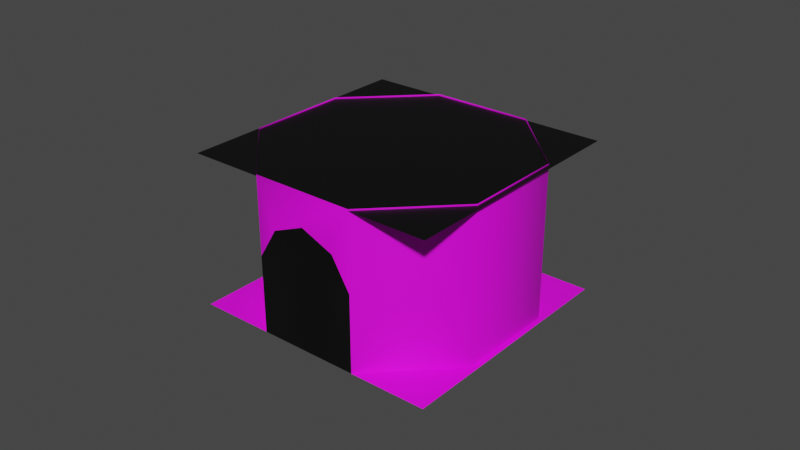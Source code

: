 # Source: Interior.blend  (saved by Blender 2.83.19; exported with 4.5.12 LTS)
import bpy
from mathutils import Matrix  # noqa: F401  (used for matrix-valued properties, if any)

bpy.ops.wm.read_factory_settings(use_empty=True)
scene = bpy.context.scene
scene.name = 'Scene'

# ---- collections
col_collection = bpy.data.collections.new('Collection'); scene.collection.children.link(col_collection)
col_interiormeshes = bpy.data.collections.new('InteriorMeshes'); col_collection.children.link(col_interiormeshes)

# ---- images (referenced by path relative to the original .blend; pixels are not part of the script)
import os
ASSET_DIR = os.environ.get("B2B_ASSET_DIR", "")  # directory of the original .blend (textures are referenced by path, not embedded)
HERE = os.path.dirname(os.path.abspath(__file__))  # packed textures are extracted next to this script under _unpacked/

def load_image(name, relpath, width, height, colorspace="sRGB"):
    """Load a texture the original file referenced (path relative to the .blend, or extracted next to this script)."""
    p = next((c for c in (os.path.join(HERE, relpath), os.path.join(ASSET_DIR, relpath)) if relpath and os.path.exists(c)), "")
    if p:
        img = bpy.data.images.load(p, check_existing=True)
        img.name = name
    else:  # same state as the original file: an image datablock whose file is absent (Cycles renders it pink)
        img = bpy.data.images.new(name, width, height)
        img.source = "FILE"
        img.filepath = "//" + (relpath or name)
    img.colorspace_settings.name = colorspace
    return img
img_texturescom_wood_bamboowall_512_albedo_png = load_image('TexturesCom_Wood_BambooWall_512_albedo.png', 'Textures/TexturesCom_Wood_BambooWall_512_albedo.png', 1024, 1024, 'sRGB')
img_wood060_1k_color_jpg = load_image('Wood060_1K_Color.jpg', 'Textures/Wood060_1K_Color.jpg', 1024, 1024, 'sRGB')
img_fabric030_1k_color_jpg = load_image('Fabric030_1K_Color.jpg', 'Textures/Fabric030_1K_Color.jpg', 1024, 1024, 'sRGB')
img_fabric030_1k_color_jpg_001 = load_image('Fabric030_1K_Color.jpg.001', 'Textures/Fabric030_1K_Color.jpg', 1024, 1024, 'sRGB')
img_treeend002_1k_color_jpg = load_image('TreeEnd002_1K_Color.jpg', 'Textures/TreeEnd002_1K_Color.jpg', 1024, 1024, 'sRGB')

# ---- materials (node trees are filled in below, after node groups)
mat_beachhutinterior_bamboosiding = bpy.data.materials.new('BeachHutInterior_BambooSiding')
mat_beachhutinterior_bamboosiding.use_transparent_shadow = False
mat_beachhutinterior_black = bpy.data.materials.new('BeachHutInterior_Black')
mat_beachhutinterior_black.use_transparent_shadow = False
mat_beachhutinterior_solidwood = bpy.data.materials.new('BeachHutInterior_SolidWood')
mat_beachhutinterior_solidwood.use_transparent_shadow = False
mat_beachhutinterior_cloth = bpy.data.materials.new('BeachHutInterior_Cloth')
mat_beachhutinterior_cloth.use_transparent_shadow = False
mat_beachhutinterior_pillow = bpy.data.materials.new('BeachHutInterior_Pillow')
mat_beachhutinterior_pillow.use_transparent_shadow = False
mat_beachhutinterior_treeend = bpy.data.materials.new('BeachHutInterior_TreeEnd')
mat_beachhutinterior_treeend.use_transparent_shadow = False

# ---- material node trees
mat_beachhutinterior_bamboosiding.use_nodes = True; mat_beachhutinterior_bamboosiding.node_tree.nodes.clear()
_N = mat_beachhutinterior_bamboosiding.node_tree.nodes; _L = mat_beachhutinterior_bamboosiding.node_tree.links
n0 = _N.new('ShaderNodeBsdfPrincipled'); n0.name = 'Principled BSDF'; n0.location = (10, 300)
n0.distribution = 'GGX'
n0.subsurface_method = 'BURLEY'
n0.inputs[3].default_value = 1.45
n0.inputs[27].default_value = (0.0, 0.0, 0.0, 1.0)
n0.inputs[28].default_value = 1.0
n1 = _N.new('ShaderNodeOutputMaterial'); n1.name = 'Material Output'; n1.location = (300, 300)
n2 = _N.new('ShaderNodeTexImage'); n2.name = 'Image Texture'; n2.location = (-280, 280)
n2.image = img_texturescom_wood_bamboowall_512_albedo_png
_L.new(n0.outputs[0], n1.inputs[0])
_L.new(n2.outputs[0], n0.inputs[0])
n1.is_active_output = True
mat_beachhutinterior_black.use_nodes = True; mat_beachhutinterior_black.node_tree.nodes.clear()
_N = mat_beachhutinterior_black.node_tree.nodes; _L = mat_beachhutinterior_black.node_tree.links
n0 = _N.new('ShaderNodeBsdfPrincipled'); n0.name = 'Principled BSDF'; n0.location = (10, 300)
n0.distribution = 'GGX'
n0.subsurface_method = 'BURLEY'
n0.inputs[0].default_value = (0.0, 0.0, 0.0, 1.0)
n0.inputs[3].default_value = 1.45
n0.inputs[27].default_value = (0.0, 0.0, 0.0, 1.0)
n0.inputs[28].default_value = 1.0
n1 = _N.new('ShaderNodeOutputMaterial'); n1.name = 'Material Output'; n1.location = (300, 300)
_L.new(n0.outputs[0], n1.inputs[0])
n1.is_active_output = True
mat_beachhutinterior_solidwood.use_nodes = True; mat_beachhutinterior_solidwood.node_tree.nodes.clear()
_N = mat_beachhutinterior_solidwood.node_tree.nodes; _L = mat_beachhutinterior_solidwood.node_tree.links
n0 = _N.new('ShaderNodeBsdfPrincipled'); n0.name = 'Principled BSDF'; n0.location = (10, 300)
n0.distribution = 'GGX'
n0.subsurface_method = 'BURLEY'
n0.inputs[3].default_value = 1.45
n0.inputs[27].default_value = (0.0, 0.0, 0.0, 1.0)
n0.inputs[28].default_value = 1.0
n1 = _N.new('ShaderNodeOutputMaterial'); n1.name = 'Material Output'; n1.location = (300, 300)
n2 = _N.new('ShaderNodeTexImage'); n2.name = 'Image Texture'; n2.location = (-280, 280)
n2.image = img_wood060_1k_color_jpg
_L.new(n0.outputs[0], n1.inputs[0])
_L.new(n2.outputs[0], n0.inputs[0])
n1.is_active_output = True
mat_beachhutinterior_cloth.use_nodes = True; mat_beachhutinterior_cloth.node_tree.nodes.clear()
_N = mat_beachhutinterior_cloth.node_tree.nodes; _L = mat_beachhutinterior_cloth.node_tree.links
n0 = _N.new('ShaderNodeBsdfPrincipled'); n0.name = 'Principled BSDF'; n0.location = (145, 300)
n0.distribution = 'GGX'
n0.subsurface_method = 'BURLEY'
n0.inputs[3].default_value = 1.45
n0.inputs[27].default_value = (0.0, 0.0, 0.0, 1.0)
n0.inputs[28].default_value = 1.0
n1 = _N.new('ShaderNodeOutputMaterial'); n1.name = 'Material Output'; n1.location = (435, 300)
n2 = _N.new('ShaderNodeTexImage'); n2.name = 'Image Texture'; n2.location = (-495, 287)
n2.image = img_fabric030_1k_color_jpg
_L.new(n0.outputs[0], n1.inputs[0])
_L.new(n2.outputs[0], n0.inputs[0])
n1.is_active_output = True
mat_beachhutinterior_pillow.use_nodes = True; mat_beachhutinterior_pillow.node_tree.nodes.clear()
_N = mat_beachhutinterior_pillow.node_tree.nodes; _L = mat_beachhutinterior_pillow.node_tree.links
n0 = _N.new('ShaderNodeBsdfPrincipled'); n0.name = 'Principled BSDF'; n0.location = (145, 300)
n0.distribution = 'GGX'
n0.subsurface_method = 'BURLEY'
n0.inputs[3].default_value = 1.45
n0.inputs[27].default_value = (0.0, 0.0, 0.0, 1.0)
n0.inputs[28].default_value = 1.0
n1 = _N.new('ShaderNodeOutputMaterial'); n1.name = 'Material Output'; n1.location = (435, 300)
n2 = _N.new('ShaderNodeTexImage'); n2.name = 'Image Texture'; n2.location = (-495, 287)
n2.image = img_fabric030_1k_color_jpg_001
n3 = _N.new('ShaderNodeMix'); n3.name = 'Mix'; n3.location = (-117, 239)
n3.data_type = 'RGBA'
n3.inputs[0].default_value = 0.525
n3.inputs[7].default_value = (1.0, 1.0, 1.0, 1.0)
_L.new(n0.outputs[0], n1.inputs[0])
_L.new(n2.outputs[0], n3.inputs[6])
_L.new(n3.outputs[2], n0.inputs[0])
n1.is_active_output = True
mat_beachhutinterior_treeend.use_nodes = True; mat_beachhutinterior_treeend.node_tree.nodes.clear()
_N = mat_beachhutinterior_treeend.node_tree.nodes; _L = mat_beachhutinterior_treeend.node_tree.links
n0 = _N.new('ShaderNodeBsdfPrincipled'); n0.name = 'Principled BSDF'; n0.location = (10, 300)
n0.distribution = 'GGX'
n0.subsurface_method = 'BURLEY'
n0.inputs[3].default_value = 1.45
n0.inputs[27].default_value = (0.0, 0.0, 0.0, 1.0)
n0.inputs[28].default_value = 1.0
n1 = _N.new('ShaderNodeOutputMaterial'); n1.name = 'Material Output'; n1.location = (300, 300)
n2 = _N.new('ShaderNodeTexImage'); n2.name = 'Image Texture'; n2.location = (-280, 280)
n2.image = img_treeend002_1k_color_jpg
_L.new(n0.outputs[0], n1.inputs[0])
_L.new(n2.outputs[0], n0.inputs[0])
n1.is_active_output = True

# ---- world
world_world = bpy.data.worlds.new('World'); scene.world = world_world
world_world.use_nodes = True; world_world.node_tree.nodes.clear()
_N = world_world.node_tree.nodes; _L = world_world.node_tree.links
n0 = _N.new('ShaderNodeOutputWorld'); n0.name = 'World Output'; n0.location = (300, 300)
n1 = _N.new('ShaderNodeBackground'); n1.name = 'Background'; n1.location = (10, 300)
n1.inputs[0].default_value = (0.05088, 0.05088, 0.05088, 1.0)
_L.new(n1.outputs[0], n0.inputs[0])
n0.is_active_output = True
world_world.color = (0.05088, 0.05088, 0.05088)
world_world.use_sun_shadow = False
world_world.sun_shadow_jitter_overblur = 0.0

# ---- meshes
me_walls_floor = bpy.data.meshes.new('Walls_Floor')
me_walls_floor.from_pydata([(0.01494, 3.257, 0.002164), (-2.262, 2.314, 0.002164), (-3.206, 0.03619, 0.002164), (-2.264, -2.246, 0.002164), (0.01312, -3.189, 0.002164), (2.292, -2.241, 0.002164), (3.236, 0.03619, 0.002164), (2.292, 2.314, 0.002164), (-2.262, 2.314, 3.725), (0.01494, 3.257, 3.725), (-3.206, 0.03619, 3.725), (-2.264, -2.246, 3.725), (0.01312, -3.189, 3.725), (2.292, -2.241, 3.725), (3.236, 0.03619, 3.725), (2.292, 2.314, 3.725), (0.01312, -3.189, 1.864), (-2.264, -2.246, 1.864), (-1.126, -2.717, 2.929), (-1.851, -2.417, 2.602), (-0.4, -3.018, 2.602)], [], [(7, 6, 14), (13, 5, 4, 16, 12), (1, 0, 9), (0, 7, 15), (6, 5, 13), (11, 12, 16, 20, 18, 19, 17), (2, 1, 8), (17, 19, 20), (7, 14, 15), (11, 17, 3, 2, 10), (1, 9, 8), (0, 15, 9), (6, 13, 14), (2, 8, 10), (16, 17, 20), (19, 18, 20), (4, 3, 17, 16)])
me_walls_floor.polygons.foreach_set('use_smooth', [True] * 17)
me_walls_floor.polygons.foreach_set('material_index', [0, 0, 0, 0, 0, 0, 0, 1, 0, 0, 0, 0, 0, 0, 1, 1, 1])
_uv = me_walls_floor.uv_layers.new(name='UVMap')
_uv.uv.foreach_set('vector', [5.03e-07, 1.0, 1.0, 1.0, 1.0, 0.0, 0.7071, 1.0, 0.7071, 1.192e-07, 0.2929, 1.788e-07, 0.2929, 0.5, 0.2929, 1.0, 0.2929, 5.96e-08, 0.0, 1.49e-07, 8.941e-08, 1.0, 1.281e-08, 1.0, 0.3311, 1.0, 0.3311, 0.6152, 1.0, 0.0, 0.7071, 1.192e-07, 0.7071, 1.0, 0.001706, 1.0, 1.002, 1.0, 1.002, 0.2449, 0.8202, 0.5445, 0.5016, 0.677, 0.1834, 0.5445, 0.001706, 0.2449, 0.7071, 0.0, 0.2929, 5.96e-08, 0.2929, 1.0, 0.001706, 0.2449, 0.1834, 0.5445, 0.8202, 0.5445, 5.03e-07, 1.0, 1.0, 0.0, 0.0, 2.049e-07, 1.0, 1.0, 1.0, 0.5, 1.0, 0.0, 0.7071, 0.0, 0.7071, 1.0, 0.2929, 5.96e-08, 8.941e-08, 1.0, 0.2929, 1.0, 1.281e-08, 1.0, 0.3311, 0.6152, 0.0, 0.6152, 1.0, 0.0, 0.7071, 1.0, 1.0, 1.0, 0.7071, 0.0, 0.2929, 1.0, 0.7071, 1.0, 1.002, 0.2449, 0.001706, 0.2449, 0.8202, 0.5445, 0.1834, 0.5445, 0.5016, 0.677, 0.8202, 0.5445, 0.2929, 1.788e-07, 1.0, 0.0, 0.001706, 0.2449, 0.2929, 0.5])
me_walls_floor.materials.append(mat_beachhutinterior_bamboosiding)
me_walls_floor.materials.append(mat_beachhutinterior_black)
me_walls_floor.use_remesh_fix_poles = True
me_walls_floor.use_remesh_preserve_attributes = False
me_walls_floor.use_mirror_vertex_groups = False
me_walls_floor.update()
me_cylinder = bpy.data.meshes.new('Cylinder')
me_cylinder.from_pydata([(-16.12, 23.83, 4.388), (-15.34, 23.69, 6.047), (-16.55, 24.67, 5.938), (-14.8, 31.25, 5.97), (-16.31, 30.46, 6.044), (-4.058, 24.41, 4.401), (-5.727, 23.51, 4.398), (-5.749, 23.53, 5.97), (-4.236, 24.32, 6.044), (-4.427, 30.95, 4.388), (-3.999, 30.11, 5.938), (-5.206, 31.09, 6.047), (-19.63, -0.07963, 4.304), (-19.68, 31.87, 4.305), (0.5423, -0.0614, 4.303), (0.497, 31.89, 4.306), (-20.58, -1.462, 2.766), (-20.6, -1.453, 0.9612), (-20.6, 33.26, 2.765), (-20.35, 33.14, 0.9421), (-20.63, 33.22, 0.9689), (-20.29, 33.31, 0.9561), (1.463, -1.453, 2.765), (1.443, -1.462, 0.9613), (1.444, 33.27, 2.765), (1.463, 33.27, 0.9619), (-18.19, 32.19, -3.463), (-19.4, 32.97, 0.9989), (-18.68, 30.72, 1.0), (-19.83, 30.8, -3.46), (-20.2, 31.33, 1.0), (-20.29, 31.9, 1.0), (-20.18, 32.37, -3.46), (-20.2, 31.33, 1.0), (-20.29, 31.9, 1.0), (0.5206, 32.75, -3.46), (0.555, 30.79, -3.46), (-1.117, 31.96, -3.461), (0.9784, 31.24, 0.9391), (-1.149, 31.28, 0.9456), (0.2624, 32.87, 0.9394), (-18.65, 0.962, -3.46), (-18.22, -0.4661, -3.46), (-19.71, -0.9878, -3.46), (-20.09, 0.5272, -3.46), (-20.16, 0.03699, 0.9414), (-20.16, 0.148, 0.9416), (-20.17, 0.1167, 0.9418), (-19.34, 1.023, 0.9409), (-19.35, 1.02, 0.941), (-20.0, 0.5855, 0.942), (-20.0, 0.5777, 0.942), (-20.09, -0.4574, 0.9403), (-18.16, -0.1281, 0.939), (-18.43, 0.7155, 0.9391), (-19.66, -0.8775, 0.9389), (-19.2, -1.012, 0.9389), (-18.55, -0.8074, 0.9389), (-18.56, -0.8117, 0.9389), (-18.42, 0.7095, 0.9391), (0.5231, 0.961, -3.46), (0.9927, -0.4011, -3.461), (-0.5417, -0.9865, -3.46), (-0.8699, 0.584, -3.46), (0.9966, -0.4833, 0.9388), (-1.149, -0.503, 0.9397), (0.265, 1.082, 0.9384), (0.5896, 31.88, 2.788), (-19.67, 31.91, 2.788), (0.5385, -0.09592, 2.788), (-19.72, -0.06517, 2.788), (-16.21, 30.89, 4.393)], [], [(4, 2, 1), (71, 4, 3), (11, 3, 4), (9, 11, 10), (8, 10, 11), (1, 7, 8), (9, 5, 15, 13, 0, 71), (19, 20, 21), (17, 33, 31, 19, 21, 34, 30, 46, 45), (20, 18, 21), (28, 29, 26), (27, 26, 32), (29, 28, 30), (38, 36, 35, 40), (31, 27, 32), (29, 32, 26), (36, 37, 35), (40, 35, 37), (39, 40, 37), (38, 39, 36), (42, 53, 57), (43, 56, 55), (43, 55, 52), (43, 44, 41, 42), (50, 49, 44), (46, 44, 47), (58, 56, 43), (48, 54, 41), (62, 65, 63), (64, 65, 62), (65, 66, 63), (66, 60, 63), (67, 69, 70, 16, 22, 24), (5, 9, 10, 8), (8, 11, 4, 1), (71, 0, 2, 4), (9, 71, 3, 11), (8, 7, 6, 5), (1, 2, 0), (69, 14, 12, 70), (67, 15, 14, 69), (70, 12, 13, 68), (68, 13, 15, 67), (23, 22, 16, 17), (0, 6, 7, 1), (25, 24, 22, 23), (17, 16, 18, 20), (38, 40, 25, 23, 64, 39), (21, 18, 24, 25), (31, 33, 17, 20, 19), (68, 67, 24, 18, 16, 70), (31, 32, 29, 30), (26, 27, 28), (30, 28, 27, 31), (37, 36, 39), (52, 55, 56, 58, 57, 53, 65, 64, 23, 17, 45), (59, 54, 48, 49, 50, 51, 46, 30, 34, 21, 25, 40, 39, 64, 66, 65, 53), (53, 42, 41, 59), (44, 43, 52, 45, 47), (42, 57, 58, 43), (41, 44, 49, 48), (54, 59, 41), (51, 50, 44), (46, 51, 44), (45, 46, 51, 50, 49, 48, 54, 59, 53, 57, 58, 56, 55, 52), (60, 66, 64, 61), (62, 63, 60, 61), (64, 62, 61), (6, 0, 13, 12, 14, 15, 5)])
me_cylinder.polygons.foreach_set('use_smooth', [True] * 69)
me_cylinder.polygons.foreach_set('material_index', [2, 2, 2, 2, 2, 2, 1, 0, 0, 0, 0, 0, 0, 0, 0, 0, 0, 0, 0, 0, 0, 0, 0, 0, 0, 0, 0, 0, 0, 0, 0, 0, 0, 2, 2, 2, 2, 2, 2, 1, 1, 1, 1, 0, 2, 0, 0, 0, 0, 0, 0, 0, 0, 0, 0, 0, 0, 0, 0, 0, 0, 0, 0, 0, 0, 0, 0, 0, 1])
_uv = me_cylinder.uv_layers.new(name='UVMap')
_uv.uv.foreach_set('vector', [0.6749, 0.9473, 0.6701, 0.5517, 0.7055, 0.5063, 0.6843, 0.4329, 0.6684, 0.06831, 0.6973, 0.05689, 0.9621, 0.9937, 0.6932, 0.9912, 0.6749, 0.9473, 0.3786, 0.02816, 0.6252, 0.004149, 0.6242, 0.055, 0.9917, 0.5527, 0.9975, 0.9483, 0.9621, 0.9937, 0.7055, 0.5063, 0.9753, 0.5088, 0.9917, 0.5527, 0.3085, 0.5112, 0.3132, 0.5585, 0.3798, 0.5017, 0.1269, 0.5017, 0.1725, 0.5585, 0.1745, 0.5112, 0.8866, 0.7009, 0.8918, 0.7023, 0.8854, 0.704, 0.8907, 0.002352, 0.8836, 0.6643, 0.8852, 0.6759, 0.8866, 0.7009, 0.8854, 0.704, 0.8852, 0.6759, 0.8836, 0.6643, 0.8827, 0.0338, 0.8827, 0.03155, 0.9642, 0.001385, 0.9997, 0.002598, 0.9641, 0.007886, 0.01637, 0.705, 0.02824, 0.7951, 0.005192, 0.7952, 0.1528, 0.7959, 0.1419, 0.7062, 0.1626, 0.7051, 0.2873, 0.7049, 0.292, 0.7951, 0.2805, 0.7952, 0.4824, 0.7049, 0.4824, 0.7938, 0.4615, 0.7941, 0.4648, 0.7051, 0.2695, 0.7952, 0.2629, 0.7953, 0.2679, 0.705, 0.5682, 0.7124, 0.5957, 0.7127, 0.5819, 0.7398, 0.526, 0.7284, 0.5488, 0.7092, 0.5555, 0.7384, 0.1781, 0.7951, 0.1736, 0.7062, 0.1968, 0.705, 0.1993, 0.794, 0.1781, 0.7951, 0.1968, 0.705, 0.04108, 0.7051, 0.06485, 0.7049, 0.05154, 0.794, 0.07445, 0.794, 0.06831, 0.705, 0.08209, 0.705, 0.09621, 0.7939, 0.0954, 0.7049, 0.1019, 0.7049, 0.3455, 0.7049, 0.3501, 0.7938, 0.3386, 0.7939, 0.6072, 0.7125, 0.6338, 0.7117, 0.6335, 0.7384, 0.6067, 0.7392, 0.231, 0.794, 0.2169, 0.7947, 0.2269, 0.7051, 0.3272, 0.794, 0.326, 0.705, 0.3276, 0.794, 0.08228, 0.705, 0.0954, 0.7049, 0.09621, 0.7939, 0.2166, 0.7947, 0.1994, 0.7956, 0.2053, 0.7062, 0.3745, 0.7049, 0.3661, 0.7939, 0.3551, 0.705, 0.108, 0.705, 0.1328, 0.7049, 0.1302, 0.7939, 0.2628, 0.7939, 0.2415, 0.795, 0.2577, 0.7051, 0.2415, 0.795, 0.237, 0.7062, 0.2577, 0.7051, 0.02039, 0.03195, 0.02141, 0.6735, 0.4261, 0.6729, 0.4441, 0.7026, 0.002125, 0.7024, 0.002428, 0.002246, 0.4274, 0.6976, 0.4274, 0.5524, 0.5726, 0.5524, 0.5726, 0.6976, 0.6774, 0.6976, 0.6774, 0.5524, 0.8226, 0.5524, 0.8226, 0.6976, 0.4274, 0.1976, 0.4274, 0.05239, 0.5726, 0.05239, 0.5726, 0.1976, 0.4274, 0.4476, 0.4274, 0.3024, 0.5726, 0.3024, 0.5726, 0.4476, 0.6654, 0.9317, 0.6319, 0.9431, 0.6306, 0.5666, 0.6646, 0.5573, 0.04062, 0.4959, 0.04776, 0.445, 0.286, 0.4617, 0.604, 0.75, 0.387, 0.7495, 0.387, 0.9945, 0.604, 0.9987, 0.604, 0.5007, 0.3798, 0.5017, 0.3834, 0.748, 0.604, 0.75, 0.604, 0.002322, 0.3876, 0.001693, 0.386, 0.2513, 0.604, 0.25, 0.604, 0.25, 0.386, 0.2513, 0.3873, 0.4999, 0.604, 0.5007, 0.9284, 0.6215, 0.9639, 0.6217, 0.9639, 0.9982, 0.9284, 0.9988, 0.4274, 0.9476, 0.4274, 0.8024, 0.5726, 0.8024, 0.5726, 0.9476, 0.8929, 0.0008457, 0.9284, 0.0005989, 0.9284, 0.6722, 0.8929, 0.6722, 0.9639, 0.6169, 0.9284, 0.6169, 0.9284, 1.543e-05, 0.9642, 0.001385, 0.4606, 0.6641, 0.4733, 0.6917, 0.4486, 0.7024, 0.4489, 0.002267, 0.4602, 0.02267, 0.4913, 0.6686, 0.9641, 0.007886, 0.9997, 0.002598, 0.9997, 0.4416, 0.9642, 0.4415, 0.8852, 0.6759, 0.8836, 0.6643, 0.8907, 0.002352, 0.8918, 0.7023, 0.8866, 0.7009, 0.4251, 0.03137, 0.02039, 0.03195, 0.002428, 0.002246, 0.444, 0.002477, 0.4441, 0.7026, 0.4261, 0.6729, 0.2695, 0.7952, 0.2679, 0.705, 0.2873, 0.7049, 0.2805, 0.7952, 0.3944, 0.7952, 0.3872, 0.7051, 0.4049, 0.7049, 0.6438, 0.7398, 0.6488, 0.7136, 0.673, 0.7324, 0.6542, 0.745, 0.3042, 0.705, 0.321, 0.7049, 0.3068, 0.794, 0.8813, 0.02156, 0.8727, 0.01306, 0.8633, 0.01034, 0.8504, 0.01439, 0.8502, 0.01448, 0.8425, 0.02821, 0.4907, 0.0246, 0.4602, 0.02267, 0.4489, 0.002267, 0.8907, 0.002352, 0.8827, 0.03155, 0.8477, 0.04515, 0.8478, 0.04527, 0.8662, 0.05149, 0.8665, 0.05142, 0.8795, 0.04264, 0.8795, 0.04249, 0.8827, 0.0338, 0.8836, 0.6643, 0.8852, 0.6759, 0.8854, 0.704, 0.4486, 0.7024, 0.4733, 0.6917, 0.4913, 0.6686, 0.4602, 0.02267, 0.4732, 0.04893, 0.4907, 0.0246, 0.8425, 0.02821, 0.4308, 0.7049, 0.4308, 0.7938, 0.4099, 0.7941, 0.4131, 0.7051, 0.326, 0.705, 0.3455, 0.7049, 0.3386, 0.7939, 0.3291, 0.794, 0.3276, 0.794, 0.07445, 0.794, 0.08209, 0.705, 0.08228, 0.705, 0.09621, 0.7939, 0.2053, 0.7062, 0.2269, 0.7051, 0.2169, 0.7947, 0.2166, 0.7947, 0.413, 0.7051, 0.4131, 0.7051, 0.4099, 0.7941, 0.2312, 0.794, 0.231, 0.794, 0.2269, 0.7051, 0.3272, 0.794, 0.321, 0.7941, 0.326, 0.705, 0.8827, 0.03155, 0.8827, 0.0338, 0.8795, 0.04249, 0.8795, 0.04264, 0.8665, 0.05142, 0.8662, 0.05149, 0.8478, 0.04527, 0.8477, 0.04515, 0.8425, 0.02821, 0.8502, 0.01448, 0.8504, 0.01439, 0.8633, 0.01034, 0.8727, 0.01306, 0.8813, 0.02156, 0.4358, 0.7941, 0.439, 0.7051, 0.4563, 0.7049, 0.4566, 0.7938, 0.4902, 0.7124, 0.5177, 0.7127, 0.5164, 0.7385, 0.4908, 0.7402, 0.108, 0.705, 0.1302, 0.7939, 0.1072, 0.794, 0.295, 0.5653, 0.1725, 0.5585, 0.1269, 0.5017, 0.1298, 0.7486, 0.3834, 0.748, 0.3798, 0.5017, 0.3132, 0.5585])
me_cylinder.materials.append(mat_beachhutinterior_solidwood)
me_cylinder.materials.append(mat_beachhutinterior_cloth)
me_cylinder.materials.append(mat_beachhutinterior_pillow)
me_cylinder.use_remesh_fix_poles = True
me_cylinder.use_remesh_preserve_attributes = False
me_cylinder.use_mirror_vertex_groups = False
me_cylinder.update()
me_cylinder_004 = bpy.data.meshes.new('Cylinder.004')
me_cylinder_004.from_pydata([(0.0, 1.0, -1.0), (0.0, 1.0, 1.0), (0.7071, 0.7071, -1.0), (0.7071, 0.7071, 1.0), (1.0, -4.371e-08, -1.0), (1.0, -4.371e-08, 1.0), (0.7071, -0.7071, -1.0), (0.7071, -0.7071, 1.0), (-8.742e-08, -1.0, -1.0), (-8.742e-08, -1.0, 1.0), (-0.7071, -0.7071, -1.0), (-0.7071, -0.7071, 1.0), (-1.0, 1.192e-08, -1.0), (-1.0, 1.192e-08, 1.0), (-0.7071, 0.7071, -1.0), (-0.7071, 0.7071, 1.0), (1.414, 1.414, 1.5), (4.712e-08, 2.0, 1.5), (2.0, -8.742e-08, 1.5), (1.414, -1.414, 1.5), (-1.277e-07, -2.0, 1.5), (-1.414, -1.414, 1.5), (-2.0, 2.385e-08, 1.5), (-1.414, 1.414, 1.5)], [], [(0, 1, 3, 2), (2, 3, 5, 4), (4, 5, 7, 6), (6, 7, 9, 8), (8, 9, 11, 10), (10, 11, 13, 12), (9, 7, 19, 20), (12, 13, 15, 14), (14, 15, 1, 0), (0, 2, 4, 6, 8, 10, 12, 14), (16, 17, 23, 22, 21, 20, 19, 18), (15, 13, 22, 23), (5, 3, 16, 18), (11, 9, 20, 21), (1, 15, 23, 17), (3, 1, 17, 16), (7, 5, 18, 19), (13, 11, 21, 22)])
me_cylinder_004.polygons.foreach_set('use_smooth', [True] * 18)
_uv = me_cylinder_004.uv_layers.new(name='UVMap')
_uv.uv.foreach_set('vector', [1.0, 0.5, 1.0, 1.0, 0.875, 1.0, 0.875, 0.5, 0.875, 0.5, 0.875, 1.0, 0.75, 1.0, 0.75, 0.5, 0.75, 0.5, 0.75, 1.0, 0.625, 1.0, 0.625, 0.5, 0.625, 0.5, 0.625, 1.0, 0.5, 1.0, 0.5, 0.5, 0.5, 0.5, 0.5, 1.0, 0.375, 1.0, 0.375, 0.5, 0.375, 0.5, 0.375, 1.0, 0.25, 1.0, 0.25, 0.5, 0.5, 1.0, 0.625, 1.0, 0.625, 1.0, 0.5, 1.0, 0.25, 0.5, 0.25, 1.0, 0.125, 1.0, 0.125, 0.5, 0.125, 0.5, 0.125, 1.0, 0.0, 1.0, 0.0, 0.5, 0.75, 0.49, 0.9197, 0.4197, 0.99, 0.25, 0.9197, 0.08029, 0.75, 0.01, 0.5803, 0.08029, 0.51, 0.25, 0.5803, 0.4197, 0.4197, 0.4197, 0.25, 0.49, 0.08029, 0.4197, 0.01, 0.25, 0.08029, 0.08029, 0.25, 0.01, 0.4197, 0.08029, 0.49, 0.25, 0.125, 1.0, 0.25, 1.0, 0.25, 1.0, 0.125, 1.0, 0.75, 1.0, 0.875, 1.0, 0.875, 1.0, 0.75, 1.0, 0.375, 1.0, 0.5, 1.0, 0.5, 1.0, 0.375, 1.0, 0.0, 1.0, 0.125, 1.0, 0.125, 1.0, 0.0, 1.0, 0.875, 1.0, 1.0, 1.0, 1.0, 1.0, 0.875, 1.0, 0.625, 1.0, 0.75, 1.0, 0.75, 1.0, 0.625, 1.0, 0.25, 1.0, 0.375, 1.0, 0.375, 1.0, 0.25, 1.0])
me_cylinder_004.materials.append(mat_beachhutinterior_solidwood)
me_cylinder_004.use_remesh_fix_poles = True
me_cylinder_004.use_remesh_preserve_attributes = False
me_cylinder_004.use_mirror_vertex_groups = False
me_cylinder_004.update()
me_cylinder_005 = bpy.data.meshes.new('Cylinder.005')
me_cylinder_005.from_pydata([(0.0, 1.0, -1.0), (0.0, 1.0, 1.0), (0.7071, 0.7071, -1.0), (0.7071, 0.7071, 1.0), (1.0, -4.371e-08, -1.0), (1.0, -4.371e-08, 1.0), (0.7071, -0.7071, -1.0), (0.7071, -0.7071, 1.0), (-8.742e-08, -1.0, -1.0), (-8.742e-08, -1.0, 1.0), (-0.7071, -0.7071, -1.0), (-0.7071, -0.7071, 1.0), (-1.0, 1.192e-08, -1.0), (-1.0, 1.192e-08, 1.0), (-0.7071, 0.7071, -1.0), (-0.7071, 0.7071, 1.0)], [], [(0, 1, 3, 2), (2, 3, 5, 4), (4, 5, 7, 6), (6, 7, 9, 8), (8, 9, 11, 10), (10, 11, 13, 12), (3, 1, 15, 13, 11, 9, 7, 5), (12, 13, 15, 14), (14, 15, 1, 0), (0, 2, 4, 6, 8, 10, 12, 14)])
me_cylinder_005.polygons.foreach_set('use_smooth', [True] * 10)
_uv = me_cylinder_005.uv_layers.new(name='UVMap')
_uv.uv.foreach_set('vector', [0.4551, 0.5255, 0.8898, 0.6984, 0.6366, 0.9441, 0.4287, 0.52, 0.4287, 0.52, 0.6366, 0.9441, 0.2784, 0.9233, 0.4157, 0.4962, 0.4157, 0.4962, 0.2784, 0.9233, 0.05869, 0.6773, 0.4257, 0.4714, 0.4257, 0.4714, 0.05869, 0.6773, 0.01508, 0.2797, 0.447, 0.4578, 0.447, 0.4578, 0.01508, 0.2797, 0.306, 0.0548, 0.4714, 0.4612, 0.4714, 0.4612, 0.306, 0.0548, 0.6516, 0.05525, 0.4869, 0.4774, 0.7425, 0.8796, 0.3513, 0.9561, 0.06455, 0.6699, 0.03134, 0.3039, 0.1794, 0.05699, 0.7229, 0.05042, 0.9413, 0.2579, 0.9277, 0.6305, 0.4869, 0.4774, 0.6516, 0.05525, 0.8898, 0.2912, 0.4788, 0.5088, 0.4788, 0.5088, 0.8898, 0.2912, 0.8898, 0.6984, 0.4551, 0.5255, 0.75, 0.49, 0.9197, 0.4197, 0.99, 0.25, 0.9197, 0.08029, 0.75, 0.01, 0.5803, 0.08029, 0.51, 0.25, 0.5803, 0.4197])
me_cylinder_005.materials.append(mat_beachhutinterior_treeend)
me_cylinder_005.use_remesh_fix_poles = True
me_cylinder_005.use_remesh_preserve_attributes = False
me_cylinder_005.use_mirror_vertex_groups = False
me_cylinder_005.update()
me_cylinder_006 = bpy.data.meshes.new('Cylinder.006')
me_cylinder_006.from_pydata([(0.0, 1.0, -1.0), (0.0, 1.0, 1.0), (0.7071, 0.7071, -1.0), (0.7071, 0.7071, 1.0), (1.0, -4.371e-08, -1.0), (1.0, -4.371e-08, 1.0), (0.7071, -0.7071, -1.0), (0.7071, -0.7071, 1.0), (-8.742e-08, -1.0, -1.0), (-8.742e-08, -1.0, 1.0), (-0.7071, -0.7071, -1.0), (-0.7071, -0.7071, 1.0), (-1.0, 1.192e-08, -1.0), (-1.0, 1.192e-08, 1.0), (-0.7071, 0.7071, -1.0), (-0.7071, 0.7071, 1.0)], [], [(0, 1, 3, 2), (2, 3, 5, 4), (4, 5, 7, 6), (6, 7, 9, 8), (8, 9, 11, 10), (10, 11, 13, 12), (3, 1, 15, 13, 11, 9, 7, 5), (12, 13, 15, 14), (14, 15, 1, 0), (0, 2, 4, 6, 8, 10, 12, 14)])
me_cylinder_006.polygons.foreach_set('use_smooth', [True] * 10)
_uv = me_cylinder_006.uv_layers.new(name='UVMap')
_uv.uv.foreach_set('vector', [0.4551, 0.5255, 0.8898, 0.6984, 0.6366, 0.9441, 0.4287, 0.52, 0.4287, 0.52, 0.6366, 0.9441, 0.2784, 0.9233, 0.4157, 0.4962, 0.4157, 0.4962, 0.2784, 0.9233, 0.05869, 0.6773, 0.4257, 0.4714, 0.4257, 0.4714, 0.05869, 0.6773, 0.01508, 0.2797, 0.447, 0.4578, 0.447, 0.4578, 0.01508, 0.2797, 0.306, 0.0548, 0.4714, 0.4612, 0.4714, 0.4612, 0.306, 0.0548, 0.6516, 0.05525, 0.4869, 0.4774, 0.7425, 0.8796, 0.3513, 0.9561, 0.06455, 0.6699, 0.03134, 0.3039, 0.1794, 0.05699, 0.7229, 0.05042, 0.9413, 0.2579, 0.9277, 0.6305, 0.4869, 0.4774, 0.6516, 0.05525, 0.8898, 0.2912, 0.4788, 0.5088, 0.4788, 0.5088, 0.8898, 0.2912, 0.8898, 0.6984, 0.4551, 0.5255, 0.75, 0.49, 0.9197, 0.4197, 0.99, 0.25, 0.9197, 0.08029, 0.75, 0.01, 0.5803, 0.08029, 0.51, 0.25, 0.5803, 0.4197])
me_cylinder_006.materials.append(mat_beachhutinterior_treeend)
me_cylinder_006.use_remesh_fix_poles = True
me_cylinder_006.use_remesh_preserve_attributes = False
me_cylinder_006.use_mirror_vertex_groups = False
me_cylinder_006.update()
me_walls_floor_001 = bpy.data.meshes.new('Walls_Floor.001')
me_walls_floor_001.from_pydata([(-1.636, 3.941, 0.002164), (-3.915, -1.562, 0.002164), (1.73, -3.9, 0.002164), (4.01, 1.602, 0.002164)], [], [(1, 2, 3, 0)])
me_walls_floor_001.polygons.foreach_set('use_smooth', [True] * 1)
_uv = me_walls_floor_001.uv_layers.new(name='UVMap')
_uv.uv.foreach_set('vector', [1.0, 0.0, 0.2929, 1.788e-07, 0.3311, 1.0, 1.281e-08, 1.0])
me_walls_floor_001.materials.append(mat_beachhutinterior_bamboosiding)
me_walls_floor_001.materials.append(mat_beachhutinterior_black)
me_walls_floor_001.use_remesh_fix_poles = True
me_walls_floor_001.use_remesh_preserve_attributes = False
me_walls_floor_001.use_mirror_vertex_groups = False
me_walls_floor_001.update()
me_walls_floor_002 = bpy.data.meshes.new('Walls_Floor.002')
me_walls_floor_002.from_pydata([(-1.636, 3.941, 0.002164), (-3.915, -1.562, 0.002164), (1.73, -3.9, 0.002164), (4.01, 1.602, 0.002164)], [], [(1, 0, 3, 2)])
me_walls_floor_002.polygons.foreach_set('material_index', [1])
_uv = me_walls_floor_002.uv_layers.new(name='UVMap')
_uv.uv.foreach_set('vector', [1.0, 0.0, 1.281e-08, 1.0, 0.3311, 1.0, 0.2929, 1.788e-07])
me_walls_floor_002.materials.append(mat_beachhutinterior_bamboosiding)
me_walls_floor_002.materials.append(mat_beachhutinterior_black)
me_walls_floor_002.use_remesh_fix_poles = True
me_walls_floor_002.use_remesh_preserve_attributes = False
me_walls_floor_002.use_mirror_vertex_groups = False
me_walls_floor_002.update()

# ---- objects
ob_walls = bpy.data.objects.new('Walls', me_walls_floor)
ob_bedframe = bpy.data.objects.new('Bedframe', me_cylinder)
ob_table = bpy.data.objects.new('Table', me_cylinder_004)
ob_chair = bpy.data.objects.new('Chair', me_cylinder_005)
ob_chair_001 = bpy.data.objects.new('Chair.001', me_cylinder_006)
ob_floor = bpy.data.objects.new('Floor', me_walls_floor_001)
ob_ceiling = bpy.data.objects.new('Ceiling', me_walls_floor_002)

# ---- transforms, parenting, visibility, modifiers, constraints
ob_walls.location = (0.0, 0.0, 0.0)
ob_walls.rotation_euler = (0.0, -0.0, 0.3926)
ob_walls.scale = (6.194, 6.194, 6.194)
ob_walls.lineart.crease_threshold = 0.0
ob_bedframe.location = (-8.62, -6.952, 1.126)
ob_bedframe.scale = (0.4433, 0.4433, 0.4433)
ob_bedframe.lineart.crease_threshold = 0.0
ob_table.location = (11.21, 4.437, 1.91)
ob_table.rotation_euler = (0.0, -0.0, 0.3927)
ob_table.scale = (3.6, 3.6, 1.95)
ob_table.lineart.crease_threshold = 0.0
ob_chair.location = (4.503, 10.57, 0.9354)
ob_chair.rotation_euler = (0.0, -0.0, 0.3927)
ob_chair.scale = (2.0, 2.0, 0.975)
ob_chair.lineart.crease_threshold = 0.0
ob_chair_001.location = (4.503, -1.707, 0.9354)
ob_chair_001.rotation_euler = (0.0, -0.0, 0.3927)
ob_chair_001.scale = (2.0, 2.0, 0.975)
ob_chair_001.lineart.crease_threshold = 0.0
ob_floor.location = (0.0, 0.0, 0.0)
ob_floor.rotation_euler = (0.0, -0.0, 0.3926)
ob_floor.scale = (6.194, 6.194, 6.194)
ob_floor.lineart.crease_threshold = 0.0
ob_ceiling.location = (0.0, 0.0, 22.85)
ob_ceiling.rotation_euler = (0.0, -0.0, 0.3926)
ob_ceiling.scale = (6.194, 6.194, 6.194)
ob_ceiling.lineart.crease_threshold = 0.0

# ---- collection membership
col_interiormeshes.objects.link(ob_walls)
col_interiormeshes.objects.link(ob_bedframe)
col_interiormeshes.objects.link(ob_table)
col_interiormeshes.objects.link(ob_chair)
col_interiormeshes.objects.link(ob_chair_001)
col_interiormeshes.objects.link(ob_floor)
col_interiormeshes.objects.link(ob_ceiling)

# ---- scene / render settings (as saved in the file)
scene.frame_start = 1; scene.frame_end = 250; scene.frame_set(1)
scene.render.engine = 'BLENDER_EEVEE_NEXT'
scene.cycles.use_denoising = False
scene.cycles.samples = 128
scene.cycles.sampling_pattern = 'TABULATED_SOBOL'
scene.cycles.use_adaptive_sampling = False
scene.cycles.use_light_tree = False
scene.view_settings.view_transform = 'Filmic'
bpy.context.view_layer.update()

# ---- added for rendering (the .blend has no active camera and no usable light): camera, sun
cam_auto = bpy.data.cameras.new('AutoCamera')
cam_auto.lens = 50.0
cam_auto.sensor_width = 36.0
cam_auto.clip_end = 1513.66
ob_auto_camera = bpy.data.objects.new('AutoCamera', cam_auto)
scene.collection.objects.link(ob_auto_camera)
ob_auto_camera.location = (86.4705, -103.271, 80.3312)
ob_auto_camera.rotation_euler = (1.09748, -7.21219e-08, 0.694738)
scene.camera = ob_auto_camera
light_auto_sun = bpy.data.lights.new('AutoSun', 'SUN')
light_auto_sun.energy = 3.0
light_auto_sun.angle = 0.0523599
ob_auto_sun = bpy.data.objects.new('AutoSun', light_auto_sun)
scene.collection.objects.link(ob_auto_sun)
ob_auto_sun.rotation_euler = (0.872665, 0.174533, 0.523599)
bpy.context.view_layer.update()

